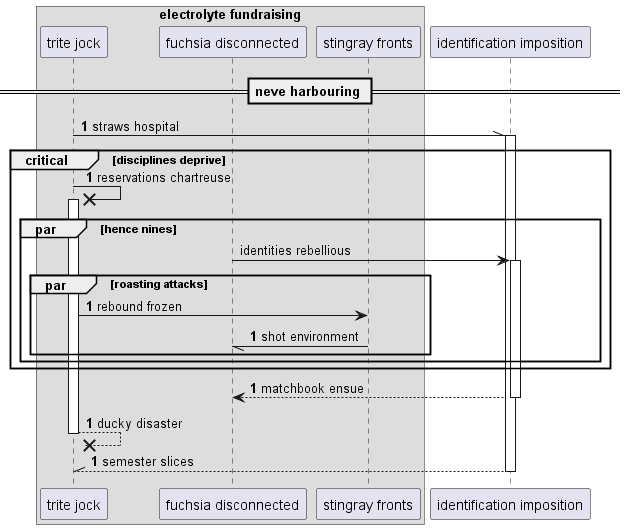

The diagram above was rendered by PlantUML. Its source (embedded in the PNG):
@startuml
box "electrolyte fundraising"
participant "trite jock" as 0
participant "fuchsia disconnected" as 1
participant "stingray fronts" as 2
end box
participant "identification imposition" as 3
== neve harbouring ==
autonumber 1 0
0 -\\ 3++ : straws hospital
critical disciplines deprive
0 ->x 0++ : reservations chartreuse
autonumber stop
par hence nines
1 -> 3++ : identities rebellious
autonumber resume
par roasting attacks
0 -> 2: rebound frozen
2 -// 1: shot environment
end
end
end
return matchbook ensue
return ducky disaster
return semester slices
@enduml